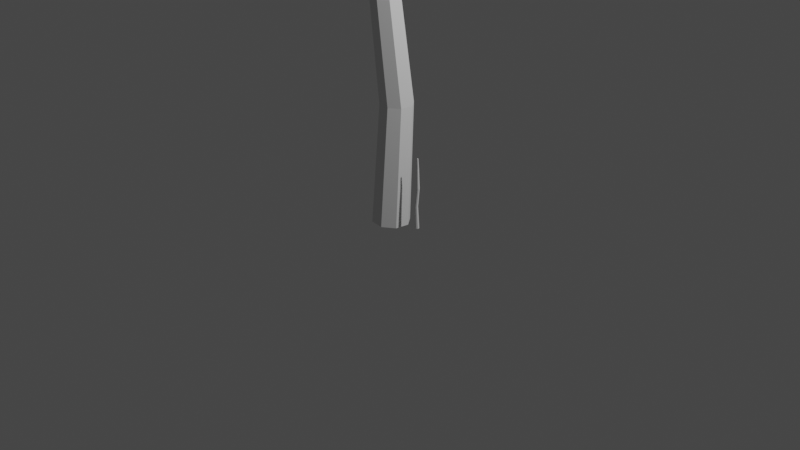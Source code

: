 # Source: trunk.blend  (saved by Blender 3.6.13; exported with 4.5.12 LTS)
import bpy
from mathutils import Matrix  # noqa: F401  (used for matrix-valued properties, if any)

bpy.ops.wm.read_factory_settings(use_empty=True)
scene = bpy.context.scene
scene.name = 'Scene'

# ---- collections
col_collection = bpy.data.collections.new('Collection'); scene.collection.children.link(col_collection)

# ---- world
world_world = bpy.data.worlds.new('World'); scene.world = world_world
world_world.use_nodes = True; world_world.node_tree.nodes.clear()
_N = world_world.node_tree.nodes; _L = world_world.node_tree.links
n0 = _N.new('ShaderNodeOutputWorld'); n0.name = 'World Output'; n0.location = (300, 300)
n1 = _N.new('ShaderNodeBackground'); n1.name = 'Background'; n1.location = (10, 300)
n1.inputs[0].default_value = (0.05088, 0.05088, 0.05088, 1.0)
_L.new(n1.outputs[0], n0.inputs[0])
n0.is_active_output = True
world_world.color = (0.05088, 0.05088, 0.05088)
world_world.use_sun_shadow = False
world_world.sun_shadow_jitter_overblur = 0.0

# ---- cameras
cam_camera = bpy.data.cameras.new('Camera')
cam_camera.clip_end = 100.0
cam_camera.ortho_scale = 7.314

# ---- lights
light_light = bpy.data.lights.new('Light', 'POINT')
light_light.transmission_factor = 0.0
light_light.energy = 1000.0
light_light.shadow_soft_size = 0.1
light_light.shadow_maximum_resolution = 0.006
light_light.use_absolute_resolution = True

# ---- meshes
me_sm_log_4m_001 = bpy.data.meshes.new('SM_Log_4m.001')
me_sm_log_4m_001.from_pydata([(200.3, -9.306, 306.5), (205.5, -5.251, 306.5), (198.0, -0.8997, 307.6), (206.4, 1.353, 306.5), (202.4, 6.637, 306.5), (195.8, 7.507, 306.5), (191.2, 6.257, 261.0), (192.4, 2.364, 307.2), (191.8, 4.466, 306.5), (189.6, -3.152, 306.5), (193.7, -8.437, 306.5), (190.2, -0.9421, 261.0), (186.9, 1.696, 176.6), (185.8, -6.606, 176.6), (190.3, 1.801, 306.5), (205.9, 0.1027, 221.9), (203.2, -9.079, 94.4), (210.1, -7.891, -3.557), (210.6, -3.4, 94.4), (201.6, -14.41, -3.557), (211.5, 2.72, -3.557), (211.9, 5.848, 94.4), (205.0, 11.21, -3.557), (206.2, 13.25, 94.4), (194.4, 12.61, -3.557), (196.9, 14.47, 94.4), (185.9, 6.092, -3.557), (189.5, 8.788, 94.4), (188.6, 1.852, 94.4), (189.7, -2.311, 94.4), (186.2, -2.659, 41.33), (194.0, -7.861, 94.4), (191.0, -13.01, -3.557), (201.9, -7.65, 261.0), (207.6, -3.23, 261.0), (208.6, 3.969, 261.0), (204.1, 9.729, 261.0), (196.9, 10.68, 261.0), (194.7, -6.702, 261.0), (205.8, -9.245, 176.6), (199.2, -14.34, 176.6), (206.9, -0.943, 176.6), (203.1, 4.039, 176.6), (199.7, 5.973, 176.6), (193.5, 6.793, 176.6), (190.9, -13.25, 176.6), (184.5, -4.519, -3.557)], [], [(0, 1, 2), (1, 3, 2), (3, 4, 2), (4, 5, 2), (6, 7, 8), (9, 10, 2), (10, 0, 2), (11, 12, 13), (12, 11, 6), (11, 14, 6), (14, 11, 9), (6, 14, 7), (16, 17, 18), (17, 16, 19), (20, 18, 17), (18, 20, 21), (22, 21, 20), (21, 22, 23), (24, 25, 22), (22, 25, 23), (26, 27, 24), (24, 27, 25), (13, 28, 29), (28, 30, 29), (31, 19, 16), (19, 31, 32), (0, 33, 1), (33, 34, 1), (35, 3, 34), (1, 34, 3), (36, 4, 35), (3, 35, 4), (37, 4, 36), (4, 37, 5), (38, 9, 11), (9, 38, 10), (10, 38, 0), (0, 38, 33), (33, 39, 34), (39, 33, 40), (41, 34, 39), (34, 41, 35), (36, 42, 43), (23, 43, 42), (12, 6, 44), (44, 6, 37), (38, 13, 45), (13, 38, 11), (38, 40, 33), (40, 38, 45), (40, 16, 39), (16, 18, 39), (21, 41, 18), (39, 18, 41), (27, 44, 25), (44, 27, 12), (45, 31, 40), (31, 16, 40), (25, 43, 23), (43, 25, 44), (37, 43, 44), (43, 37, 36), (42, 35, 41), (35, 42, 36), (23, 42, 21), (41, 21, 42), (9, 2, 7), (9, 7, 14), (7, 2, 5), (5, 8, 7), (6, 5, 37), (5, 6, 8), (31, 45, 13), (31, 13, 29), (28, 12, 27), (12, 28, 13), (30, 26, 46), (30, 27, 26), (27, 30, 28), (32, 30, 46), (32, 31, 30), (30, 31, 29)])
me_sm_log_4m_001.polygons.foreach_set('use_smooth', [True] * 82)
_k = set([(0, 1), (0, 2), (0, 10), (0, 33), (1, 2), (1, 3), (1, 34), (2, 3), (2, 4), (2, 5), (2, 7), (2, 9), (2, 10), (3, 4), (3, 35), (4, 5), (4, 36), (5, 8), (5, 37), (6, 7), (6, 8), (6, 11), (6, 12), (6, 14), (6, 37), (7, 8), (7, 14), (9, 10), (9, 11), (9, 14), (10, 38), (11, 13), (11, 38), (12, 13), (12, 27), (12, 44), (13, 28), (13, 29), (13, 45), (16, 18), (16, 19), (16, 31), (16, 40), (17, 18), (18, 21), (18, 39), (20, 21), (21, 23), (21, 41), (22, 23), (23, 25), (23, 42), (23, 43), (24, 25), (25, 27), (25, 44), (26, 27), (27, 28), (28, 30), (29, 30), (29, 31), (30, 46), (31, 32), (31, 45), (33, 34), (33, 38), (33, 40), (34, 35), (34, 39), (35, 36), (35, 41), (36, 37), (36, 42), (36, 43), (37, 44), (38, 45), (39, 40), (39, 41), (40, 45), (41, 42), (43, 44)])
me_sm_log_4m_001.attributes.new('sharp_edge', 'BOOLEAN', 'EDGE').data.foreach_set('value', [ (min(e.vertices), max(e.vertices)) in _k for e in me_sm_log_4m_001.edges])
_uv = me_sm_log_4m_001.uv_layers.new(name='UVmap_0')
_uv.uv.foreach_set('vector', [0.3489, 0.822, 0.3616, 0.8319, 0.3435, 0.8424, 0.3616, 0.8319, 0.3638, 0.8479, 0.3435, 0.8424, 0.3638, 0.8479, 0.354, 0.8607, 0.3435, 0.8424, 0.354, 0.8607, 0.3379, 0.8628, 0.3435, 0.8424, 0.3433, 0.8396, 0.344, 0.8521, 0.3435, 0.8518, 0.323, 0.8369, 0.3328, 0.8241, 0.3435, 0.8424, 0.3328, 0.8241, 0.3489, 0.822, 0.3435, 0.8424, 0.6548, 0.9858, 0.6548, 0.9729, 0.6558, 0.9733, 0.6548, 0.9729, 0.6548, 0.9858, 0.6665, 0.9911, 0.6548, 0.9858, 0.6548, 0.9928, 0.6665, 0.9911, 0.6548, 0.9928, 0.6548, 0.9858, 0.6553, 0.9928, 0.3438, 0.8519, 0.3433, 0.8397, 0.3438, 0.8395, 0.6533, 0.9602, 0.6538, 0.9452, 0.6543, 0.9602, 0.6538, 0.9452, 0.6533, 0.9602, 0.6528, 0.9452, 0.6553, 0.9452, 0.6543, 0.9602, 0.6538, 0.9452, 0.6543, 0.9602, 0.6553, 0.9452, 0.6558, 0.9602, 0.6567, 0.9452, 0.6558, 0.9602, 0.6553, 0.9452, 0.6558, 0.9602, 0.6567, 0.9452, 0.6567, 0.9595, 0.6538, 0.9928, 0.6543, 0.9778, 0.6558, 0.9928, 0.6558, 0.9928, 0.6543, 0.9778, 0.6558, 0.979, 0.6538, 0.9452, 0.6533, 0.9602, 0.6528, 0.9452, 0.6528, 0.9452, 0.6533, 0.9602, 0.6528, 0.9602, 0.3445, 0.864, 0.3425, 0.8418, 0.3438, 0.8418, 0.3425, 0.8418, 0.3438, 0.8275, 0.3438, 0.8418, 0.6543, 0.9602, 0.6553, 0.9452, 0.6558, 0.9602, 0.6553, 0.9452, 0.6543, 0.9602, 0.6538, 0.9452, 0.6533, 0.9928, 0.6538, 0.9858, 0.6543, 0.9928, 0.6538, 0.9858, 0.6543, 0.9858, 0.6543, 0.9928, 0.6553, 0.9858, 0.6553, 0.9928, 0.6543, 0.9858, 0.6543, 0.9928, 0.6543, 0.9858, 0.6553, 0.9928, 0.6562, 0.9865, 0.6558, 0.9928, 0.6553, 0.9858, 0.6553, 0.9928, 0.6553, 0.9858, 0.6558, 0.9928, 0.6543, 0.9522, 0.6553, 0.9452, 0.6553, 0.9514, 0.6553, 0.9452, 0.6543, 0.9522, 0.6543, 0.9452, 0.6558, 0.9858, 0.6553, 0.9928, 0.6548, 0.9858, 0.6553, 0.9928, 0.6558, 0.9858, 0.6562, 0.9928, 0.6543, 0.9928, 0.6543, 0.9858, 0.6553, 0.9928, 0.6553, 0.9928, 0.6543, 0.9858, 0.6553, 0.9858, 0.6538, 0.9858, 0.6533, 0.9729, 0.6543, 0.9858, 0.6533, 0.9729, 0.6538, 0.9858, 0.6528, 0.9729, 0.6548, 0.9729, 0.6543, 0.9858, 0.6533, 0.9729, 0.6543, 0.9858, 0.6548, 0.9729, 0.6553, 0.9858, 0.344, 0.8245, 0.3442, 0.8461, 0.3433, 0.8461, 0.3433, 0.8671, 0.3433, 0.8461, 0.3442, 0.8461, 0.6548, 0.9729, 0.6665, 0.9911, 0.6538, 0.9729, 0.6538, 0.9729, 0.6665, 0.9911, 0.6533, 0.9858, 0.6558, 0.9858, 0.6558, 0.9733, 0.6567, 0.9729, 0.6558, 0.9733, 0.6558, 0.9858, 0.6548, 0.9858, 0.6543, 0.9858, 0.6553, 0.9729, 0.6553, 0.9858, 0.6553, 0.9729, 0.6543, 0.9858, 0.6538, 0.9729, 0.6528, 0.9729, 0.6533, 0.9602, 0.6533, 0.9729, 0.6533, 0.9602, 0.6543, 0.9602, 0.6533, 0.9729, 0.6558, 0.9602, 0.6548, 0.9729, 0.6543, 0.9602, 0.6533, 0.9729, 0.6543, 0.9602, 0.6548, 0.9729, 0.6533, 0.9602, 0.6538, 0.9729, 0.6528, 0.9602, 0.6538, 0.9729, 0.6533, 0.9602, 0.6548, 0.9729, 0.6538, 0.9729, 0.6543, 0.9602, 0.6553, 0.9729, 0.6543, 0.9602, 0.6558, 0.9602, 0.6553, 0.9729, 0.6543, 0.9778, 0.6543, 0.9651, 0.6558, 0.979, 0.6543, 0.9651, 0.6543, 0.9778, 0.6538, 0.9651, 0.6543, 0.9522, 0.6543, 0.9651, 0.6538, 0.9651, 0.6543, 0.9651, 0.6543, 0.9522, 0.6553, 0.9514, 0.6553, 0.9729, 0.6553, 0.9858, 0.6548, 0.9729, 0.6553, 0.9858, 0.6553, 0.9729, 0.6562, 0.9865, 0.6567, 0.9595, 0.6553, 0.9729, 0.6558, 0.9602, 0.6548, 0.9729, 0.6558, 0.9602, 0.6553, 0.9729, 0.323, 0.8369, 0.3435, 0.8424, 0.3342, 0.8477, 0.323, 0.8369, 0.3342, 0.8477, 0.324, 0.845, 0.3342, 0.8477, 0.3435, 0.8424, 0.3379, 0.8628, 0.3379, 0.8628, 0.3315, 0.8579, 0.3342, 0.8477, 0.6665, 0.9911, 0.6538, 0.9928, 0.6533, 0.9858, 0.6538, 0.9928, 0.6665, 0.9911, 0.6538, 0.9928, 0.6562, 0.9602, 0.6567, 0.9729, 0.6558, 0.9733, 0.6562, 0.9602, 0.6558, 0.9733, 0.6553, 0.9602, 0.6543, 0.9602, 0.6548, 0.9729, 0.6533, 0.9602, 0.6548, 0.9729, 0.6543, 0.9602, 0.6558, 0.9733, 0.6553, 0.9527, 0.6538, 0.9452, 0.6558, 0.9452, 0.6553, 0.9527, 0.6533, 0.9602, 0.6538, 0.9452, 0.6533, 0.9602, 0.6553, 0.9527, 0.6543, 0.9602, 0.6567, 0.9452, 0.6553, 0.9527, 0.6558, 0.9452, 0.6567, 0.9452, 0.6562, 0.9602, 0.6553, 0.9527, 0.6553, 0.9527, 0.6562, 0.9602, 0.6553, 0.9602])
_uv.active_render = True
_uv = me_sm_log_4m_001.uv_layers.new(name='LightMapUV')
_uv.uv.foreach_set('vector', [0.144, 0.856, 0.1537, 0.8656, 0.1372, 0.8724, 0.1537, 0.8656, 0.1537, 0.8792, 0.1372, 0.8724, 0.1537, 0.8792, 0.144, 0.8888, 0.1372, 0.8724, 0.144, 0.8888, 0.1304, 0.8888, 0.1372, 0.8724, 0.4033, 0.543, 0.4114, 0.6377, 0.407, 0.6362, 0.1207, 0.8656, 0.1304, 0.856, 0.1372, 0.8724, 0.1304, 0.856, 0.144, 0.856, 0.1372, 0.8724, 0.4182, 0.543, 0.4131, 0.3701, 0.4299, 0.3701, 0.4131, 0.3701, 0.4182, 0.543, 0.4033, 0.543, 0.4182, 0.543, 0.4124, 0.6362, 0.4033, 0.543, 0.4124, 0.6362, 0.4182, 0.543, 0.4226, 0.6362, 0.9067, 0.8112, 0.9028, 0.718, 0.9067, 0.7166, 0.4912, 0.4355, 0.4885, 0.6362, 0.4795, 0.4355, 0.4885, 0.6362, 0.4912, 0.4355, 0.502, 0.6362, 0.4668, 0.6362, 0.4795, 0.4355, 0.4885, 0.6362, 0.4795, 0.4355, 0.4668, 0.6362, 0.4604, 0.4355, 0.4495, 0.6362, 0.4604, 0.4355, 0.4668, 0.6362, 0.4604, 0.4355, 0.4495, 0.6362, 0.4453, 0.4355, 0.7529, 0.001465, 0.7466, 0.2017, 0.7314, 0.0009766, 0.7314, 0.0009766, 0.7466, 0.2017, 0.728, 0.2017, 0.4045, 0.0009766, 0.3987, 0.2017, 0.3911, 0.0009766, 0.3911, 0.0009766, 0.3987, 0.2017, 0.387, 0.2017, 0.4299, 0.3701, 0.4128, 0.2017, 0.4214, 0.2017, 0.4128, 0.2017, 0.4224, 0.09326, 0.4214, 0.2017, 0.7197, 0.4355, 0.7046, 0.6362, 0.7007, 0.4355, 0.7046, 0.6362, 0.7197, 0.4355, 0.7261, 0.6362, 0.4917, 0.0009766, 0.4883, 0.09424, 0.4834, 0.0009766, 0.4883, 0.09424, 0.4792, 0.09424, 0.4834, 0.0009766, 0.4646, 0.09424, 0.47, 0.0009766, 0.4792, 0.09424, 0.4834, 0.0009766, 0.4792, 0.09424, 0.47, 0.0009766, 0.4526, 0.09424, 0.459, 0.0009766, 0.4646, 0.09424, 0.47, 0.0009766, 0.4646, 0.09424, 0.459, 0.0009766, 0.7451, 0.543, 0.7334, 0.6362, 0.7305, 0.543, 0.7334, 0.6362, 0.7451, 0.543, 0.7471, 0.6362, 0.4299, 0.543, 0.4226, 0.6362, 0.4182, 0.543, 0.4226, 0.6362, 0.4299, 0.543, 0.4333, 0.6362, 0.7202, 0.0009766, 0.7183, 0.09424, 0.7065, 0.0009766, 0.7065, 0.0009766, 0.7183, 0.09424, 0.7036, 0.09424, 0.4883, 0.09424, 0.4915, 0.2671, 0.4792, 0.09424, 0.4915, 0.2671, 0.4883, 0.09424, 0.502, 0.2671, 0.4746, 0.2671, 0.4792, 0.09424, 0.4915, 0.2671, 0.4792, 0.09424, 0.4746, 0.2671, 0.4646, 0.09424, 0.7305, 0.543, 0.7334, 0.3701, 0.7402, 0.3701, 0.728, 0.2017, 0.7402, 0.3701, 0.7334, 0.3701, 0.4131, 0.3701, 0.4033, 0.543, 0.4026, 0.3701, 0.4026, 0.3701, 0.4033, 0.543, 0.3943, 0.543, 0.4299, 0.543, 0.4299, 0.3701, 0.4436, 0.3701, 0.4299, 0.3701, 0.4299, 0.543, 0.4182, 0.543, 0.7183, 0.09424, 0.709, 0.2671, 0.7036, 0.09424, 0.709, 0.2671, 0.7183, 0.09424, 0.7261, 0.2671, 0.502, 0.2671, 0.4912, 0.4355, 0.4915, 0.2671, 0.4912, 0.4355, 0.4795, 0.4355, 0.4915, 0.2671, 0.4604, 0.4355, 0.4746, 0.2671, 0.4795, 0.4355, 0.4915, 0.2671, 0.4795, 0.4355, 0.4746, 0.2671, 0.3987, 0.2017, 0.4026, 0.3701, 0.387, 0.2017, 0.4026, 0.3701, 0.3987, 0.2017, 0.4131, 0.3701, 0.7261, 0.2671, 0.7197, 0.4355, 0.709, 0.2671, 0.7197, 0.4355, 0.7007, 0.4355, 0.709, 0.2671, 0.7466, 0.2017, 0.7402, 0.3701, 0.728, 0.2017, 0.7402, 0.3701, 0.7466, 0.2017, 0.7529, 0.3701, 0.7451, 0.543, 0.7402, 0.3701, 0.7529, 0.3701, 0.7402, 0.3701, 0.7451, 0.543, 0.7305, 0.543, 0.4644, 0.2671, 0.4646, 0.09424, 0.4746, 0.2671, 0.4646, 0.09424, 0.4644, 0.2671, 0.4526, 0.09424, 0.4453, 0.4355, 0.4644, 0.2671, 0.4604, 0.4355, 0.4746, 0.2671, 0.4604, 0.4355, 0.4644, 0.2671, 0.1207, 0.8656, 0.1372, 0.8724, 0.1249, 0.8774, 0.1207, 0.8656, 0.1249, 0.8774, 0.1207, 0.8757, 0.1249, 0.8774, 0.1372, 0.8724, 0.1304, 0.8888, 0.1304, 0.8888, 0.1232, 0.8816, 0.1249, 0.8774, 0.4033, 0.543, 0.4006, 0.6362, 0.3943, 0.543, 0.4006, 0.6362, 0.4033, 0.543, 0.407, 0.6362, 0.4329, 0.2017, 0.4436, 0.3701, 0.4299, 0.3701, 0.4329, 0.2017, 0.4299, 0.3701, 0.4214, 0.2017, 0.4128, 0.2017, 0.4131, 0.3701, 0.3987, 0.2017, 0.4131, 0.3701, 0.4128, 0.2017, 0.4299, 0.3701, 0.4224, 0.09326, 0.4045, 0.0009766, 0.4263, 0.0009766, 0.4224, 0.09326, 0.3987, 0.2017, 0.4045, 0.0009766, 0.3987, 0.2017, 0.4224, 0.09326, 0.4128, 0.2017, 0.4436, 0.0009766, 0.4224, 0.09326, 0.4263, 0.0009766, 0.4436, 0.0009766, 0.4329, 0.2017, 0.4224, 0.09326, 0.4224, 0.09326, 0.4329, 0.2017, 0.4214, 0.2017])
_ca = me_sm_log_4m_001.color_attributes.new('Attribute', 'BYTE_COLOR', 'CORNER')
_ca.data.foreach_set('color', [1.0, 1.0, 1.0, 1.0, 1.0, 1.0, 1.0, 1.0, 1.0, 1.0, 1.0, 1.0, 1.0, 1.0, 1.0, 1.0, 1.0, 1.0, 1.0, 1.0, 1.0, 1.0, 1.0, 1.0, 1.0, 1.0, 1.0, 1.0, 1.0, 1.0, 1.0, 1.0, 1.0, 1.0, 1.0, 1.0, 1.0, 1.0, 1.0, 1.0, 1.0, 1.0, 1.0, 1.0, 1.0, 1.0, 1.0, 1.0, 1.0, 1.0, 1.0, 1.0, 1.0, 1.0, 1.0, 1.0, 1.0, 1.0, 1.0, 1.0, 1.0, 1.0, 1.0, 1.0, 1.0, 1.0, 1.0, 1.0, 1.0, 1.0, 1.0, 1.0, 1.0, 1.0, 1.0, 1.0, 1.0, 1.0, 1.0, 1.0, 1.0, 1.0, 1.0, 1.0, 1.0, 1.0, 1.0, 1.0, 1.0, 1.0, 1.0, 1.0, 1.0, 1.0, 1.0, 1.0, 1.0, 1.0, 1.0, 1.0, 1.0, 1.0, 1.0, 1.0, 1.0, 1.0, 1.0, 1.0, 1.0, 1.0, 1.0, 1.0, 1.0, 1.0, 1.0, 1.0, 1.0, 1.0, 1.0, 1.0, 1.0, 1.0, 1.0, 1.0, 1.0, 1.0, 1.0, 1.0, 1.0, 1.0, 1.0, 1.0, 1.0, 1.0, 1.0, 1.0, 1.0, 1.0, 1.0, 1.0, 1.0, 1.0, 1.0, 1.0, 1.0, 1.0, 1.0, 1.0, 1.0, 1.0, 1.0, 1.0, 1.0, 1.0, 1.0, 1.0, 1.0, 1.0, 1.0, 1.0, 1.0, 1.0, 1.0, 1.0, 1.0, 1.0, 1.0, 1.0, 1.0, 1.0, 1.0, 1.0, 1.0, 1.0, 1.0, 1.0, 1.0, 1.0, 1.0, 1.0, 1.0, 1.0, 1.0, 1.0, 1.0, 1.0, 1.0, 1.0, 1.0, 1.0, 1.0, 1.0, 1.0, 1.0, 1.0, 1.0, 1.0, 1.0, 1.0, 1.0, 1.0, 1.0, 1.0, 1.0, 1.0, 1.0, 1.0, 1.0, 1.0, 1.0, 1.0, 1.0, 1.0, 1.0, 1.0, 1.0, 1.0, 1.0, 1.0, 1.0, 1.0, 1.0, 1.0, 1.0, 1.0, 1.0, 1.0, 1.0, 1.0, 1.0, 1.0, 1.0, 1.0, 1.0, 1.0, 1.0, 1.0, 1.0, 1.0, 1.0, 1.0, 1.0, 1.0, 1.0, 1.0, 1.0, 1.0, 1.0, 1.0, 1.0, 1.0, 1.0, 1.0, 1.0, 1.0, 1.0, 1.0, 1.0, 1.0, 1.0, 1.0, 1.0, 1.0, 1.0, 1.0, 1.0, 1.0, 1.0, 1.0, 1.0, 1.0, 1.0, 1.0, 1.0, 1.0, 1.0, 1.0, 1.0, 1.0, 1.0, 1.0, 1.0, 1.0, 1.0, 1.0, 1.0, 1.0, 1.0, 1.0, 1.0, 1.0, 1.0, 1.0, 1.0, 1.0, 1.0, 1.0, 1.0, 1.0, 1.0, 1.0, 1.0, 1.0, 1.0, 1.0, 1.0, 1.0, 1.0, 1.0, 1.0, 1.0, 1.0, 1.0, 1.0, 1.0, 1.0, 1.0, 1.0, 1.0, 1.0, 1.0, 1.0, 1.0, 1.0, 1.0, 1.0, 1.0, 1.0, 1.0, 1.0, 1.0, 1.0, 1.0, 1.0, 1.0, 1.0, 1.0, 1.0, 1.0, 1.0, 1.0, 1.0, 1.0, 1.0, 1.0, 1.0, 1.0, 1.0, 1.0, 1.0, 1.0, 1.0, 1.0, 1.0, 1.0, 1.0, 1.0, 1.0, 1.0, 1.0, 1.0, 1.0, 1.0, 1.0, 1.0, 1.0, 1.0, 1.0, 1.0, 1.0, 1.0, 1.0, 1.0, 1.0, 1.0, 1.0, 1.0, 1.0, 1.0, 1.0, 1.0, 1.0, 1.0, 1.0, 1.0, 1.0, 1.0, 1.0, 1.0, 1.0, 1.0, 1.0, 1.0, 1.0, 1.0, 1.0, 1.0, 1.0, 1.0, 1.0, 1.0, 1.0, 1.0, 1.0, 1.0, 1.0, 1.0, 1.0, 1.0, 1.0, 1.0, 1.0, 1.0, 1.0, 1.0, 1.0, 1.0, 1.0, 1.0, 1.0, 1.0, 1.0, 1.0, 1.0, 1.0, 1.0, 1.0, 1.0, 1.0, 1.0, 1.0, 1.0, 1.0, 1.0, 1.0, 1.0, 1.0, 1.0, 1.0, 1.0, 1.0, 1.0, 1.0, 1.0, 1.0, 1.0, 1.0, 1.0, 1.0, 1.0, 1.0, 1.0, 1.0, 1.0, 1.0, 1.0, 1.0, 1.0, 1.0, 1.0, 1.0, 1.0, 1.0, 1.0, 1.0, 1.0, 1.0, 1.0, 1.0, 1.0, 1.0, 1.0, 1.0, 1.0, 1.0, 1.0, 1.0, 1.0, 1.0, 1.0, 1.0, 1.0, 1.0, 1.0, 1.0, 1.0, 1.0, 1.0, 1.0, 1.0, 1.0, 1.0, 1.0, 1.0, 1.0, 1.0, 1.0, 1.0, 1.0, 1.0, 1.0, 1.0, 1.0, 1.0, 1.0, 1.0, 1.0, 1.0, 1.0, 1.0, 1.0, 1.0, 1.0, 1.0, 1.0, 1.0, 1.0, 1.0, 1.0, 1.0, 1.0, 1.0, 1.0, 1.0, 1.0, 1.0, 1.0, 1.0, 1.0, 1.0, 1.0, 1.0, 1.0, 1.0, 1.0, 1.0, 1.0, 1.0, 1.0, 1.0, 1.0, 1.0, 1.0, 1.0, 1.0, 1.0, 1.0, 1.0, 1.0, 1.0, 1.0, 1.0, 1.0, 1.0, 1.0, 1.0, 1.0, 1.0, 1.0, 1.0, 1.0, 1.0, 1.0, 1.0, 1.0, 1.0, 1.0, 1.0, 1.0, 1.0, 1.0, 1.0, 1.0, 1.0, 1.0, 1.0, 1.0, 1.0, 1.0, 1.0, 1.0, 1.0, 1.0, 1.0, 1.0, 1.0, 1.0, 1.0, 1.0, 1.0, 1.0, 1.0, 1.0, 1.0, 1.0, 1.0, 1.0, 1.0, 1.0, 1.0, 1.0, 1.0, 1.0, 1.0, 1.0, 1.0, 1.0, 1.0, 1.0, 1.0, 1.0, 1.0, 1.0, 1.0, 1.0, 1.0, 1.0, 1.0, 1.0, 1.0, 1.0, 1.0, 1.0, 1.0, 1.0, 1.0, 1.0, 1.0, 1.0, 1.0, 1.0, 1.0, 1.0, 1.0, 1.0, 1.0, 1.0, 1.0, 1.0, 1.0, 1.0, 1.0, 1.0, 1.0, 1.0, 1.0, 1.0, 1.0, 1.0, 1.0, 1.0, 1.0, 1.0, 1.0, 1.0, 1.0, 1.0, 1.0, 1.0, 1.0, 1.0, 1.0, 1.0, 1.0, 1.0, 1.0, 1.0, 1.0, 1.0, 1.0, 1.0, 1.0, 1.0, 1.0, 1.0, 1.0, 1.0, 1.0, 1.0, 1.0, 1.0, 1.0, 1.0, 1.0, 1.0, 1.0, 1.0, 1.0, 1.0, 1.0, 1.0, 1.0, 1.0, 1.0, 1.0, 1.0, 1.0, 1.0, 1.0, 1.0, 1.0, 1.0, 1.0, 1.0, 1.0, 1.0, 1.0, 1.0, 1.0, 1.0, 1.0, 1.0, 1.0, 1.0, 1.0, 1.0, 1.0, 1.0, 1.0, 1.0, 1.0, 1.0, 1.0, 1.0, 1.0, 1.0, 1.0, 1.0, 1.0, 1.0, 1.0, 1.0, 1.0, 1.0, 1.0, 1.0, 1.0, 1.0, 1.0, 1.0, 1.0, 1.0, 1.0, 1.0, 1.0, 1.0, 1.0, 1.0, 1.0, 1.0, 1.0, 1.0, 1.0, 1.0, 1.0, 1.0, 1.0, 1.0, 1.0, 1.0, 1.0, 1.0, 1.0, 1.0, 1.0, 1.0, 1.0, 1.0, 1.0, 1.0, 1.0, 1.0, 1.0, 1.0, 1.0, 1.0, 1.0, 1.0, 1.0, 1.0, 1.0, 1.0, 1.0, 1.0, 1.0, 1.0, 1.0, 1.0, 1.0, 1.0, 1.0, 1.0, 1.0, 1.0, 1.0, 1.0, 1.0, 1.0, 1.0, 1.0, 1.0, 1.0, 1.0, 1.0, 1.0, 1.0, 1.0, 1.0, 1.0, 1.0, 1.0, 1.0, 1.0, 1.0, 1.0, 1.0, 1.0, 1.0, 1.0, 1.0, 1.0, 1.0, 1.0, 1.0, 1.0, 1.0, 1.0, 1.0, 1.0, 1.0, 1.0, 1.0, 1.0, 1.0, 1.0, 1.0, 1.0, 1.0, 1.0, 1.0, 1.0, 1.0, 1.0, 1.0, 1.0, 1.0, 1.0, 1.0, 1.0, 1.0, 1.0, 1.0, 1.0, 1.0, 1.0, 1.0, 1.0, 1.0, 1.0, 1.0, 1.0, 1.0, 1.0, 1.0, 1.0, 1.0, 1.0, 1.0, 1.0, 1.0, 1.0, 1.0, 1.0, 1.0, 1.0, 1.0, 1.0, 1.0, 1.0, 1.0, 1.0, 1.0, 1.0, 1.0, 1.0, 1.0, 1.0, 1.0, 1.0, 1.0, 1.0, 1.0, 1.0, 1.0, 1.0, 1.0, 1.0, 1.0, 1.0, 1.0, 1.0, 1.0, 1.0, 1.0, 1.0, 1.0, 1.0, 1.0, 1.0, 1.0, 1.0, 1.0, 1.0, 1.0, 1.0, 1.0, 1.0, 1.0, 1.0, 1.0, 1.0, 1.0, 1.0, 1.0, 1.0, 1.0, 1.0, 1.0, 1.0, 1.0, 1.0, 1.0, 1.0, 1.0, 1.0, 1.0, 1.0, 1.0, 1.0, 1.0, 1.0, 1.0, 1.0, 1.0, 1.0, 1.0, 1.0, 1.0, 1.0, 1.0, 1.0, 1.0, 1.0, 1.0, 1.0, 1.0, 1.0, 1.0, 1.0, 1.0, 1.0, 1.0, 1.0, 1.0, 1.0, 1.0, 1.0, 1.0, 1.0, 1.0, 1.0, 1.0, 1.0, 1.0, 1.0, 1.0, 1.0, 1.0, 1.0, 1.0, 1.0, 1.0, 1.0, 1.0])
me_sm_log_4m_001.materials.append(None)
me_sm_log_4m_001.update()
me_sm_log_4m_001.normals_split_custom_set([tuple(v) for v in zip(*[iter([0.08646, -0.11, 0.9902, 0.08646, -0.11, 0.9902, 0.08646, -0.11, 0.9902, 0.1337, -0.01572, 0.9909, 0.1337, -0.01575, 0.9909, 0.1337, -0.01572, 0.9909, 0.11, 0.08647, 0.9902, 0.11, 0.08647, 0.9902, 0.11, 0.08647, 0.9902, 0.01578, 0.1338, 0.9909, 0.01578, 0.1338, 0.9909, 0.01578, 0.1338, 0.9909, -0.9658, -0.2591, -9.712e-07, -0.9658, -0.2591, -1.099e-06, -0.9658, -0.2591, -9.312e-07, -0.11, -0.08643, 0.9902, -0.11, -0.08643, 0.9902, -0.11, -0.08643, 0.9902, -0.01571, -0.1337, 0.9909, -0.01571, -0.1337, 0.9909, -0.01575, -0.1337, 0.9909, -0.9899, 0.1336, 0.04713, -0.9899, 0.1336, 0.04713, -0.9899, 0.1336, 0.04713, -0.9899, 0.1336, 0.04713, -0.9899, 0.1336, 0.04713, -0.9899, 0.1336, 0.04717, -0.991, 0.1337, -0.007864, -0.991, 0.1337, -0.007863, -0.991, 0.1337, -0.007864, -0.991, 0.1337, -0.007863, -0.991, 0.1337, -0.007864, -0.991, 0.1337, -0.007868, -0.2852, 0.9545, 0.08762, -0.2843, 0.9548, 0.08698, -0.2842, 0.9548, 0.0869, 0.606, -0.7949, 0.03147, 0.606, -0.7948, 0.03152, 0.606, -0.7948, 0.0315, 0.606, -0.7948, 0.03152, 0.606, -0.7949, 0.03147, 0.606, -0.7948, 0.03149, 0.991, -0.1337, 7.93e-06, 0.991, -0.1337, -3.794e-06, 0.991, -0.1337, -2.483e-06, 0.991, -0.1337, -3.794e-06, 0.991, -0.1337, 7.93e-06, 0.991, -0.1337, -3.848e-06, 0.795, 0.6061, -0.02361, 0.795, 0.6061, -0.02361, 0.795, 0.6061, -0.02361, 0.795, 0.6061, -0.02361, 0.795, 0.6061, -0.02361, 0.795, 0.6061, -0.02361, 0.1337, 0.9907, -0.02359, 0.1337, 0.9907, -0.02359, 0.1337, 0.9907, -0.02359, 0.1337, 0.9907, -0.02359, 0.1337, 0.9907, -0.02359, 0.1336, 0.9908, -0.02357, -0.6063, 0.7953, -1.656e-06, -0.6063, 0.7953, -1.796e-06, -0.6063, 0.7953, -1.623e-06, -0.6063, 0.7953, -1.623e-06, -0.6063, 0.7953, -1.796e-06, -0.6063, 0.7952, 8.977e-06, -0.9658, -0.2591, -0.007848, -0.9658, -0.2591, -0.007836, -0.9658, -0.2591, -0.007853, -0.9658, -0.2591, -0.007836, -0.9658, -0.2591, -0.00786, -0.9658, -0.2591, -0.007853, -0.1335, -0.9895, 0.05497, -0.1335, -0.9895, 0.05497, -0.1335, -0.9895, 0.05499, -0.1335, -0.9895, 0.05497, -0.1335, -0.9895, 0.05497, -0.1335, -0.9895, 0.05497, 0.6063, -0.7952, -0.007875, 0.6062, -0.7952, -0.007875, 0.6063, -0.7952, -0.007875, 0.6062, -0.7952, -0.007875, 0.6062, -0.7952, -0.007876, 0.6063, -0.7952, -0.007875, 0.9903, -0.1336, 0.0393, 0.9903, -0.1336, 0.03932, 0.9903, -0.1336, 0.0393, 0.9903, -0.1336, 0.0393, 0.9903, -0.1336, 0.0393, 0.9903, -0.1336, 0.03932, 0.7903, 0.6085, 0.07115, 0.7904, 0.6085, 0.07118, 0.7904, 0.6084, 0.07123, 0.7905, 0.6083, 0.07134, 0.7904, 0.6084, 0.07123, 0.7904, 0.6085, 0.07118, 0.1334, 0.9885, 0.0706, 0.1334, 0.9885, 0.0706, 0.1334, 0.9885, 0.0706, 0.1334, 0.9885, 0.0706, 0.1334, 0.9885, 0.0706, 0.1334, 0.9885, 0.07058, -0.7946, -0.6058, -0.03935, -0.7946, -0.6058, -0.03935, -0.7946, -0.6058, -0.03935, -0.7946, -0.6058, -0.03935, -0.7946, -0.6058, -0.03935, -0.7946, -0.6058, -0.03934, -0.1335, -0.9903, -0.03932, -0.1334, -0.9903, -0.03937, -0.1336, -0.9903, -0.0393, -0.1336, -0.9903, -0.0393, -0.1334, -0.9903, -0.03937, -0.1336, -0.9903, -0.03928, 0.6056, -0.7944, 0.04719, 0.6056, -0.7944, 0.0472, 0.6056, -0.7944, 0.04719, 0.6056, -0.7944, 0.0472, 0.6056, -0.7944, 0.04719, 0.6056, -0.7944, 0.0472, 0.991, -0.1337, -0.007889, 0.991, -0.1337, -0.007883, 0.991, -0.1337, -0.007852, 0.991, -0.1337, -0.007883, 0.991, -0.1337, -0.007889, 0.991, -0.1337, -0.007883, 0.4969, 0.8675, 0.02365, 0.4969, 0.8675, 0.02368, 0.4969, 0.8675, 0.02368, 0.4969, 0.8675, 0.02368, 0.4969, 0.8675, 0.02368, 0.4969, 0.8675, 0.02368, -0.6063, 0.7952, -0.007882, -0.6063, 0.7952, -0.007882, -0.6062, 0.7952, -0.007844, -0.6062, 0.7952, -0.007844, -0.6063, 0.7952, -0.007882, -0.6063, 0.7952, -0.007882, -0.7899, -0.6082, 0.07898, -0.7899, -0.6082, 0.07898, -0.7899, -0.6082, 0.07899, -0.7899, -0.6082, 0.07898, -0.7899, -0.6082, 0.07898, -0.7899, -0.6082, 0.07898, -0.1343, -0.9878, 0.07903, -0.1343, -0.9878, 0.07904, -0.1344, -0.9878, 0.079, -0.1343, -0.9878, 0.07904, -0.1343, -0.9878, 0.07903, -0.1344, -0.9878, 0.07901, 0.6061, -0.795, -0.02363, 0.6061, -0.795, -0.02363, 0.6061, -0.795, -0.02363, 0.6061, -0.795, -0.02363, 0.6061, -0.795, -0.02363, 0.6061, -0.795, -0.02363, 0.9899, -0.1336, 0.04713, 0.9899, -0.1336, 0.04712, 0.9899, -0.1336, 0.04713, 0.9899, -0.1336, 0.04714, 0.9899, -0.1336, 0.04713, 0.9899, -0.1336, 0.04712, -0.6057, 0.7943, 0.04723, -0.6056, 0.7943, 0.0472, -0.6057, 0.7943, 0.04722, -0.6056, 0.7943, 0.0472, -0.6057, 0.7943, 0.04723, -0.6056, 0.7943, 0.0472, -0.1334, -0.9885, -0.07061, -0.1334, -0.9885, -0.07061, -0.1334, -0.9885, -0.07061, -0.1334, -0.9885, -0.07061, -0.1334, -0.9885, -0.07061, -0.1334, -0.9885, -0.07061, 0.1264, 0.9874, 0.09478, 0.1264, 0.9874, 0.09481, 0.1264, 0.9874, 0.09481, 0.1264, 0.9874, 0.09481, 0.1264, 0.9874, 0.09478, 0.1265, 0.9874, 0.09484, 0.1335, 0.9899, -0.04717, 0.1336, 0.9899, -0.04713, 0.1336, 0.9899, -0.04713, 0.1336, 0.9899, -0.04713, 0.1335, 0.9899, -0.04717, 0.1336, 0.9899, -0.04713, 0.7944, 0.6056, -0.04717, 0.7944, 0.6056, -0.04721, 0.7944, 0.6056, -0.04721, 0.7944, 0.6056, -0.04721, 0.7944, 0.6056, -0.04717, 0.7944, 0.6056, -0.04717, 0.7888, 0.6073, 0.09471, 0.7888, 0.6073, 0.09467, 0.7888, 0.6073, 0.09471, 0.7888, 0.6073, 0.09471, 0.7888, 0.6073, 0.09471, 0.7888, 0.6073, 0.09467, -0.1578, -0.04735, 0.9863, -0.1578, -0.04734, 0.9863, -0.1578, -0.04735, 0.9863, -0.1578, -0.04735, 0.9863, -0.1578, -0.04735, 0.9863, -0.1578, -0.04734, 0.9863, -0.03947, 0.1579, 0.9867, -0.03945, 0.1579, 0.9867, -0.03946, 0.1579, 0.9867, -0.03946, 0.1579, 0.9867, -0.03945, 0.1579, 0.9867, -0.03947, 0.1579, 0.9867, -0.6059, 0.7946, 0.03934, -0.6059, 0.7945, 0.03934, -0.6059, 0.7946, 0.03934, -0.6059, 0.7945, 0.03934, -0.6059, 0.7946, 0.03934, -0.6058, 0.7946, 0.03931, -0.7933, -0.6047, -0.0707, -0.7933, -0.6047, -0.0707, -0.7933, -0.6048, -0.07069, -0.7933, -0.6047, -0.0707, -0.7933, -0.6048, -0.07069, -0.7933, -0.6048, -0.07069, -0.9907, 0.1337, -0.02358, -0.9907, 0.1337, -0.02358, -0.9907, 0.1337, -0.02358, -0.9907, 0.1337, -0.02358, -0.9907, 0.1337, -0.02358, -0.9907, 0.1337, -0.02358, -0.9905, 0.1336, 0.03146, -0.9905, 0.1336, 0.03146, -0.9905, 0.1337, 0.03144, -0.9905, 0.1336, 0.03146, -0.9905, 0.1337, 0.03143, -0.9905, 0.1336, 0.03146, -0.9905, 0.1337, 0.03143, -0.9905, 0.1336, 0.03146, -0.9905, 0.1336, 0.03148, -0.794, -0.6054, 0.05503, -0.794, -0.6054, 0.05503, -0.794, -0.6054, 0.05503, -0.794, -0.6054, 0.05503, -0.794, -0.6054, 0.05506, -0.794, -0.6054, 0.05503, -0.794, -0.6054, 0.05503, -0.794, -0.6054, 0.05506, -0.794, -0.6054, 0.05506])] * 3)])
me_sm_log_4m_002 = bpy.data.meshes.new('SM_Log_4m.002')
me_sm_log_4m_002.from_pydata([(198.9, -5.517, 306.6), (201.9, -3.161, 306.6), (197.5, -0.6338, 307.2), (202.4, 0.6746, 306.6), (200.1, 3.744, 306.6), (196.2, 4.249, 306.6), (192.6, 5.446, 261.0), (194.3, 1.262, 307.0), (193.9, 2.483, 306.6), (192.7, -1.942, 306.6), (195.0, -5.012, 306.6), (191.8, -0.5224, 261.0), (200.6, 1.538, 176.6), (199.6, -6.478, 176.6), (193.0, 0.9348, 306.6), (205.9, 0.1027, 221.9), (203.2, -23.01, 94.4), (212.1, -9.032, -3.557), (210.6, -17.33, 94.4), (202.2, -16.61, -3.557), (213.7, 3.31, -3.557), (211.9, -8.081, 94.4), (206.1, 13.19, -3.557), (206.2, -0.68, 94.4), (193.8, 14.81, -3.557), (196.9, 0.5375, 94.4), (183.9, 7.232, -3.557), (189.5, -5.141, 94.4), (188.6, -12.08, 94.4), (189.7, -16.24, 94.4), (186.2, -2.659, 41.33), (194.0, -21.79, 94.4), (189.9, -14.98, -3.557), (201.4, -6.084, 261.0), (206.2, -2.419, 261.0), (207.0, 3.549, 261.0), (203.3, 8.325, 261.0), (197.4, 9.111, 261.0), (195.5, -5.298, 261.0), (218.9, -9.025, 176.6), (212.5, -13.95, 176.6), (220.0, -1.01, 176.6), (216.3, 3.801, 176.6), (213.0, 5.668, 176.6), (207.0, 6.46, 176.6), (204.5, -12.89, 176.6), (182.3, -5.109, -3.557), (203.2, -23.01, 94.4), (210.6, -17.33, 94.4), (211.9, -8.081, 94.4), (206.2, -0.68, 94.4), (196.9, 0.5375, 94.4), (189.5, -5.141, 94.4), (188.6, -12.08, 94.4), (189.7, -16.24, 94.4), (194.0, -21.79, 94.4)], [(53, 54), (49, 50), (54, 55), (50, 51), (47, 48), (47, 55), (51, 52), (48, 49), (52, 53)], [(0, 1, 2), (1, 3, 2), (3, 4, 2), (4, 5, 2), (6, 7, 8), (9, 10, 2), (10, 0, 2), (11, 12, 13), (12, 11, 6), (11, 14, 6), (14, 11, 9), (6, 14, 7), (16, 17, 18), (17, 16, 19), (20, 18, 17), (18, 20, 21), (22, 21, 20), (21, 22, 23), (24, 25, 22), (22, 25, 23), (26, 27, 24), (24, 27, 25), (13, 28, 29), (28, 30, 29), (31, 19, 16), (19, 31, 32), (0, 33, 1), (33, 34, 1), (35, 3, 34), (1, 34, 3), (36, 4, 35), (3, 35, 4), (37, 4, 36), (4, 37, 5), (38, 9, 11), (9, 38, 10), (10, 38, 0), (0, 38, 33), (33, 39, 34), (39, 33, 40), (41, 34, 39), (34, 41, 35), (36, 42, 43), (23, 43, 42), (12, 6, 44), (44, 6, 37), (38, 13, 45), (13, 38, 11), (38, 40, 33), (40, 38, 45), (40, 16, 39), (16, 18, 39), (21, 41, 18), (39, 18, 41), (27, 44, 25), (44, 27, 12), (45, 31, 40), (31, 16, 40), (25, 43, 23), (43, 25, 44), (37, 43, 44), (43, 37, 36), (42, 35, 41), (35, 42, 36), (23, 42, 21), (41, 21, 42), (9, 2, 7), (9, 7, 14), (7, 2, 5), (5, 8, 7), (6, 5, 37), (5, 6, 8), (31, 45, 13), (31, 13, 29), (28, 12, 27), (12, 28, 13), (30, 26, 46), (30, 27, 26), (27, 30, 28), (32, 30, 46), (32, 31, 30), (30, 31, 29)])
me_sm_log_4m_002.polygons.foreach_set('use_smooth', [True] * 82)
_k = set([(0, 1), (0, 2), (0, 10), (0, 33), (1, 2), (1, 3), (1, 34), (2, 3), (2, 4), (2, 5), (2, 7), (2, 9), (2, 10), (3, 4), (3, 35), (4, 5), (4, 36), (5, 8), (5, 37), (6, 7), (6, 8), (6, 11), (6, 12), (6, 14), (6, 37), (7, 8), (7, 14), (9, 10), (9, 11), (9, 14), (10, 38), (11, 13), (11, 38), (12, 13), (12, 27), (12, 44), (13, 28), (13, 29), (13, 45), (16, 18), (16, 19), (16, 31), (16, 40), (17, 18), (18, 21), (18, 39), (20, 21), (21, 23), (21, 41), (22, 23), (23, 25), (23, 42), (23, 43), (24, 25), (25, 27), (25, 44), (26, 27), (27, 28), (28, 30), (29, 30), (29, 31), (30, 46), (31, 32), (31, 45), (33, 34), (33, 38), (33, 40), (34, 35), (34, 39), (35, 36), (35, 41), (36, 37), (36, 42), (36, 43), (37, 44), (38, 45), (39, 40), (39, 41), (40, 45), (41, 42), (43, 44), (47, 48), (47, 55), (48, 49), (49, 50), (50, 51), (51, 52), (52, 53), (54, 55)])
me_sm_log_4m_002.attributes.new('sharp_edge', 'BOOLEAN', 'EDGE').data.foreach_set('value', [ (min(e.vertices), max(e.vertices)) in _k for e in me_sm_log_4m_002.edges])
_uv = me_sm_log_4m_002.uv_layers.new(name='UVmap_0')
_uv.uv.foreach_set('vector', [0.3489, 0.822, 0.3616, 0.8319, 0.3435, 0.8424, 0.3616, 0.8319, 0.3638, 0.8479, 0.3435, 0.8424, 0.3638, 0.8479, 0.354, 0.8607, 0.3435, 0.8424, 0.354, 0.8607, 0.3379, 0.8628, 0.3435, 0.8424, 0.3433, 0.8396, 0.344, 0.8521, 0.3435, 0.8518, 0.323, 0.8369, 0.3328, 0.8241, 0.3435, 0.8424, 0.3328, 0.8241, 0.3489, 0.822, 0.3435, 0.8424, 0.6548, 0.9858, 0.6548, 0.9729, 0.6558, 0.9733, 0.6548, 0.9729, 0.6548, 0.9858, 0.6665, 0.9911, 0.6548, 0.9858, 0.6548, 0.9928, 0.6665, 0.9911, 0.6548, 0.9928, 0.6548, 0.9858, 0.6553, 0.9928, 0.3438, 0.8519, 0.3433, 0.8397, 0.3438, 0.8395, 0.6533, 0.9602, 0.6538, 0.9452, 0.6543, 0.9602, 0.6538, 0.9452, 0.6533, 0.9602, 0.6528, 0.9452, 0.6553, 0.9452, 0.6543, 0.9602, 0.6538, 0.9452, 0.6543, 0.9602, 0.6553, 0.9452, 0.6558, 0.9602, 0.6567, 0.9452, 0.6558, 0.9602, 0.6553, 0.9452, 0.6558, 0.9602, 0.6567, 0.9452, 0.6567, 0.9595, 0.6538, 0.9928, 0.6543, 0.9778, 0.6558, 0.9928, 0.6558, 0.9928, 0.6543, 0.9778, 0.6558, 0.979, 0.6538, 0.9452, 0.6533, 0.9602, 0.6528, 0.9452, 0.6528, 0.9452, 0.6533, 0.9602, 0.6528, 0.9602, 0.3445, 0.864, 0.3425, 0.8418, 0.3438, 0.8418, 0.3425, 0.8418, 0.3438, 0.8275, 0.3438, 0.8418, 0.6543, 0.9602, 0.6553, 0.9452, 0.6558, 0.9602, 0.6553, 0.9452, 0.6543, 0.9602, 0.6538, 0.9452, 0.6533, 0.9928, 0.6538, 0.9858, 0.6543, 0.9928, 0.6538, 0.9858, 0.6543, 0.9858, 0.6543, 0.9928, 0.6553, 0.9858, 0.6553, 0.9928, 0.6543, 0.9858, 0.6543, 0.9928, 0.6543, 0.9858, 0.6553, 0.9928, 0.6562, 0.9865, 0.6558, 0.9928, 0.6553, 0.9858, 0.6553, 0.9928, 0.6553, 0.9858, 0.6558, 0.9928, 0.6543, 0.9522, 0.6553, 0.9452, 0.6553, 0.9514, 0.6553, 0.9452, 0.6543, 0.9522, 0.6543, 0.9452, 0.6558, 0.9858, 0.6553, 0.9928, 0.6548, 0.9858, 0.6553, 0.9928, 0.6558, 0.9858, 0.6562, 0.9928, 0.6543, 0.9928, 0.6543, 0.9858, 0.6553, 0.9928, 0.6553, 0.9928, 0.6543, 0.9858, 0.6553, 0.9858, 0.6538, 0.9858, 0.6533, 0.9729, 0.6543, 0.9858, 0.6533, 0.9729, 0.6538, 0.9858, 0.6528, 0.9729, 0.6548, 0.9729, 0.6543, 0.9858, 0.6533, 0.9729, 0.6543, 0.9858, 0.6548, 0.9729, 0.6553, 0.9858, 0.344, 0.8245, 0.3442, 0.8461, 0.3433, 0.8461, 0.3433, 0.8671, 0.3433, 0.8461, 0.3442, 0.8461, 0.6548, 0.9729, 0.6665, 0.9911, 0.6538, 0.9729, 0.6538, 0.9729, 0.6665, 0.9911, 0.6533, 0.9858, 0.6558, 0.9858, 0.6558, 0.9733, 0.6567, 0.9729, 0.6558, 0.9733, 0.6558, 0.9858, 0.6548, 0.9858, 0.6543, 0.9858, 0.6553, 0.9729, 0.6553, 0.9858, 0.6553, 0.9729, 0.6543, 0.9858, 0.6538, 0.9729, 0.6528, 0.9729, 0.6533, 0.9602, 0.6533, 0.9729, 0.6533, 0.9602, 0.6543, 0.9602, 0.6533, 0.9729, 0.6558, 0.9602, 0.6548, 0.9729, 0.6543, 0.9602, 0.6533, 0.9729, 0.6543, 0.9602, 0.6548, 0.9729, 0.6533, 0.9602, 0.6538, 0.9729, 0.6528, 0.9602, 0.6538, 0.9729, 0.6533, 0.9602, 0.6548, 0.9729, 0.6538, 0.9729, 0.6543, 0.9602, 0.6553, 0.9729, 0.6543, 0.9602, 0.6558, 0.9602, 0.6553, 0.9729, 0.6543, 0.9778, 0.6543, 0.9651, 0.6558, 0.979, 0.6543, 0.9651, 0.6543, 0.9778, 0.6538, 0.9651, 0.6543, 0.9522, 0.6543, 0.9651, 0.6538, 0.9651, 0.6543, 0.9651, 0.6543, 0.9522, 0.6553, 0.9514, 0.6553, 0.9729, 0.6553, 0.9858, 0.6548, 0.9729, 0.6553, 0.9858, 0.6553, 0.9729, 0.6562, 0.9865, 0.6567, 0.9595, 0.6553, 0.9729, 0.6558, 0.9602, 0.6548, 0.9729, 0.6558, 0.9602, 0.6553, 0.9729, 0.323, 0.8369, 0.3435, 0.8424, 0.3342, 0.8477, 0.323, 0.8369, 0.3342, 0.8477, 0.324, 0.845, 0.3342, 0.8477, 0.3435, 0.8424, 0.3379, 0.8628, 0.3379, 0.8628, 0.3315, 0.8579, 0.3342, 0.8477, 0.6665, 0.9911, 0.6538, 0.9928, 0.6533, 0.9858, 0.6538, 0.9928, 0.6665, 0.9911, 0.6538, 0.9928, 0.6562, 0.9602, 0.6567, 0.9729, 0.6558, 0.9733, 0.6562, 0.9602, 0.6558, 0.9733, 0.6553, 0.9602, 0.6543, 0.9602, 0.6548, 0.9729, 0.6533, 0.9602, 0.6548, 0.9729, 0.6543, 0.9602, 0.6558, 0.9733, 0.6553, 0.9527, 0.6538, 0.9452, 0.6558, 0.9452, 0.6553, 0.9527, 0.6533, 0.9602, 0.6538, 0.9452, 0.6533, 0.9602, 0.6553, 0.9527, 0.6543, 0.9602, 0.6567, 0.9452, 0.6553, 0.9527, 0.6558, 0.9452, 0.6567, 0.9452, 0.6562, 0.9602, 0.6553, 0.9527, 0.6553, 0.9527, 0.6562, 0.9602, 0.6553, 0.9602])
_uv.active_render = True
_uv = me_sm_log_4m_002.uv_layers.new(name='LightMapUV')
_uv.uv.foreach_set('vector', [0.144, 0.856, 0.1537, 0.8656, 0.1372, 0.8724, 0.1537, 0.8656, 0.1537, 0.8792, 0.1372, 0.8724, 0.1537, 0.8792, 0.144, 0.8888, 0.1372, 0.8724, 0.144, 0.8888, 0.1304, 0.8888, 0.1372, 0.8724, 0.4033, 0.543, 0.4114, 0.6377, 0.407, 0.6362, 0.1207, 0.8656, 0.1304, 0.856, 0.1372, 0.8724, 0.1304, 0.856, 0.144, 0.856, 0.1372, 0.8724, 0.4182, 0.543, 0.4131, 0.3701, 0.4299, 0.3701, 0.4131, 0.3701, 0.4182, 0.543, 0.4033, 0.543, 0.4182, 0.543, 0.4124, 0.6362, 0.4033, 0.543, 0.4124, 0.6362, 0.4182, 0.543, 0.4226, 0.6362, 0.9067, 0.8112, 0.9028, 0.718, 0.9067, 0.7166, 0.4912, 0.4355, 0.4885, 0.6362, 0.4795, 0.4355, 0.4885, 0.6362, 0.4912, 0.4355, 0.502, 0.6362, 0.4668, 0.6362, 0.4795, 0.4355, 0.4885, 0.6362, 0.4795, 0.4355, 0.4668, 0.6362, 0.4604, 0.4355, 0.4495, 0.6362, 0.4604, 0.4355, 0.4668, 0.6362, 0.4604, 0.4355, 0.4495, 0.6362, 0.4453, 0.4355, 0.7529, 0.001465, 0.7466, 0.2017, 0.7314, 0.0009766, 0.7314, 0.0009766, 0.7466, 0.2017, 0.728, 0.2017, 0.4045, 0.0009766, 0.3987, 0.2017, 0.3911, 0.0009766, 0.3911, 0.0009766, 0.3987, 0.2017, 0.387, 0.2017, 0.4299, 0.3701, 0.4128, 0.2017, 0.4214, 0.2017, 0.4128, 0.2017, 0.4224, 0.09326, 0.4214, 0.2017, 0.7197, 0.4355, 0.7046, 0.6362, 0.7007, 0.4355, 0.7046, 0.6362, 0.7197, 0.4355, 0.7261, 0.6362, 0.4917, 0.0009766, 0.4883, 0.09424, 0.4834, 0.0009766, 0.4883, 0.09424, 0.4792, 0.09424, 0.4834, 0.0009766, 0.4646, 0.09424, 0.47, 0.0009766, 0.4792, 0.09424, 0.4834, 0.0009766, 0.4792, 0.09424, 0.47, 0.0009766, 0.4526, 0.09424, 0.459, 0.0009766, 0.4646, 0.09424, 0.47, 0.0009766, 0.4646, 0.09424, 0.459, 0.0009766, 0.7451, 0.543, 0.7334, 0.6362, 0.7305, 0.543, 0.7334, 0.6362, 0.7451, 0.543, 0.7471, 0.6362, 0.4299, 0.543, 0.4226, 0.6362, 0.4182, 0.543, 0.4226, 0.6362, 0.4299, 0.543, 0.4333, 0.6362, 0.7202, 0.0009766, 0.7183, 0.09424, 0.7065, 0.0009766, 0.7065, 0.0009766, 0.7183, 0.09424, 0.7036, 0.09424, 0.4883, 0.09424, 0.4915, 0.2671, 0.4792, 0.09424, 0.4915, 0.2671, 0.4883, 0.09424, 0.502, 0.2671, 0.4746, 0.2671, 0.4792, 0.09424, 0.4915, 0.2671, 0.4792, 0.09424, 0.4746, 0.2671, 0.4646, 0.09424, 0.7305, 0.543, 0.7334, 0.3701, 0.7402, 0.3701, 0.728, 0.2017, 0.7402, 0.3701, 0.7334, 0.3701, 0.4131, 0.3701, 0.4033, 0.543, 0.4026, 0.3701, 0.4026, 0.3701, 0.4033, 0.543, 0.3943, 0.543, 0.4299, 0.543, 0.4299, 0.3701, 0.4436, 0.3701, 0.4299, 0.3701, 0.4299, 0.543, 0.4182, 0.543, 0.7183, 0.09424, 0.709, 0.2671, 0.7036, 0.09424, 0.709, 0.2671, 0.7183, 0.09424, 0.7261, 0.2671, 0.502, 0.2671, 0.4912, 0.4355, 0.4915, 0.2671, 0.4912, 0.4355, 0.4795, 0.4355, 0.4915, 0.2671, 0.4604, 0.4355, 0.4746, 0.2671, 0.4795, 0.4355, 0.4915, 0.2671, 0.4795, 0.4355, 0.4746, 0.2671, 0.3987, 0.2017, 0.4026, 0.3701, 0.387, 0.2017, 0.4026, 0.3701, 0.3987, 0.2017, 0.4131, 0.3701, 0.7261, 0.2671, 0.7197, 0.4355, 0.709, 0.2671, 0.7197, 0.4355, 0.7007, 0.4355, 0.709, 0.2671, 0.7466, 0.2017, 0.7402, 0.3701, 0.728, 0.2017, 0.7402, 0.3701, 0.7466, 0.2017, 0.7529, 0.3701, 0.7451, 0.543, 0.7402, 0.3701, 0.7529, 0.3701, 0.7402, 0.3701, 0.7451, 0.543, 0.7305, 0.543, 0.4644, 0.2671, 0.4646, 0.09424, 0.4746, 0.2671, 0.4646, 0.09424, 0.4644, 0.2671, 0.4526, 0.09424, 0.4453, 0.4355, 0.4644, 0.2671, 0.4604, 0.4355, 0.4746, 0.2671, 0.4604, 0.4355, 0.4644, 0.2671, 0.1207, 0.8656, 0.1372, 0.8724, 0.1249, 0.8774, 0.1207, 0.8656, 0.1249, 0.8774, 0.1207, 0.8757, 0.1249, 0.8774, 0.1372, 0.8724, 0.1304, 0.8888, 0.1304, 0.8888, 0.1232, 0.8816, 0.1249, 0.8774, 0.4033, 0.543, 0.4006, 0.6362, 0.3943, 0.543, 0.4006, 0.6362, 0.4033, 0.543, 0.407, 0.6362, 0.4329, 0.2017, 0.4436, 0.3701, 0.4299, 0.3701, 0.4329, 0.2017, 0.4299, 0.3701, 0.4214, 0.2017, 0.4128, 0.2017, 0.4131, 0.3701, 0.3987, 0.2017, 0.4131, 0.3701, 0.4128, 0.2017, 0.4299, 0.3701, 0.4224, 0.09326, 0.4045, 0.0009766, 0.4263, 0.0009766, 0.4224, 0.09326, 0.3987, 0.2017, 0.4045, 0.0009766, 0.3987, 0.2017, 0.4224, 0.09326, 0.4128, 0.2017, 0.4436, 0.0009766, 0.4224, 0.09326, 0.4263, 0.0009766, 0.4436, 0.0009766, 0.4329, 0.2017, 0.4224, 0.09326, 0.4224, 0.09326, 0.4329, 0.2017, 0.4214, 0.2017])
_ca = me_sm_log_4m_002.color_attributes.new('Attribute', 'BYTE_COLOR', 'CORNER')
_ca.data.foreach_set('color', [1.0, 1.0, 1.0, 1.0, 1.0, 1.0, 1.0, 1.0, 1.0, 1.0, 1.0, 1.0, 1.0, 1.0, 1.0, 1.0, 1.0, 1.0, 1.0, 1.0, 1.0, 1.0, 1.0, 1.0, 1.0, 1.0, 1.0, 1.0, 1.0, 1.0, 1.0, 1.0, 1.0, 1.0, 1.0, 1.0, 1.0, 1.0, 1.0, 1.0, 1.0, 1.0, 1.0, 1.0, 1.0, 1.0, 1.0, 1.0, 1.0, 1.0, 1.0, 1.0, 1.0, 1.0, 1.0, 1.0, 1.0, 1.0, 1.0, 1.0, 1.0, 1.0, 1.0, 1.0, 1.0, 1.0, 1.0, 1.0, 1.0, 1.0, 1.0, 1.0, 1.0, 1.0, 1.0, 1.0, 1.0, 1.0, 1.0, 1.0, 1.0, 1.0, 1.0, 1.0, 1.0, 1.0, 1.0, 1.0, 1.0, 1.0, 1.0, 1.0, 1.0, 1.0, 1.0, 1.0, 1.0, 1.0, 1.0, 1.0, 1.0, 1.0, 1.0, 1.0, 1.0, 1.0, 1.0, 1.0, 1.0, 1.0, 1.0, 1.0, 1.0, 1.0, 1.0, 1.0, 1.0, 1.0, 1.0, 1.0, 1.0, 1.0, 1.0, 1.0, 1.0, 1.0, 1.0, 1.0, 1.0, 1.0, 1.0, 1.0, 1.0, 1.0, 1.0, 1.0, 1.0, 1.0, 1.0, 1.0, 1.0, 1.0, 1.0, 1.0, 1.0, 1.0, 1.0, 1.0, 1.0, 1.0, 1.0, 1.0, 1.0, 1.0, 1.0, 1.0, 1.0, 1.0, 1.0, 1.0, 1.0, 1.0, 1.0, 1.0, 1.0, 1.0, 1.0, 1.0, 1.0, 1.0, 1.0, 1.0, 1.0, 1.0, 1.0, 1.0, 1.0, 1.0, 1.0, 1.0, 1.0, 1.0, 1.0, 1.0, 1.0, 1.0, 1.0, 1.0, 1.0, 1.0, 1.0, 1.0, 1.0, 1.0, 1.0, 1.0, 1.0, 1.0, 1.0, 1.0, 1.0, 1.0, 1.0, 1.0, 1.0, 1.0, 1.0, 1.0, 1.0, 1.0, 1.0, 1.0, 1.0, 1.0, 1.0, 1.0, 1.0, 1.0, 1.0, 1.0, 1.0, 1.0, 1.0, 1.0, 1.0, 1.0, 1.0, 1.0, 1.0, 1.0, 1.0, 1.0, 1.0, 1.0, 1.0, 1.0, 1.0, 1.0, 1.0, 1.0, 1.0, 1.0, 1.0, 1.0, 1.0, 1.0, 1.0, 1.0, 1.0, 1.0, 1.0, 1.0, 1.0, 1.0, 1.0, 1.0, 1.0, 1.0, 1.0, 1.0, 1.0, 1.0, 1.0, 1.0, 1.0, 1.0, 1.0, 1.0, 1.0, 1.0, 1.0, 1.0, 1.0, 1.0, 1.0, 1.0, 1.0, 1.0, 1.0, 1.0, 1.0, 1.0, 1.0, 1.0, 1.0, 1.0, 1.0, 1.0, 1.0, 1.0, 1.0, 1.0, 1.0, 1.0, 1.0, 1.0, 1.0, 1.0, 1.0, 1.0, 1.0, 1.0, 1.0, 1.0, 1.0, 1.0, 1.0, 1.0, 1.0, 1.0, 1.0, 1.0, 1.0, 1.0, 1.0, 1.0, 1.0, 1.0, 1.0, 1.0, 1.0, 1.0, 1.0, 1.0, 1.0, 1.0, 1.0, 1.0, 1.0, 1.0, 1.0, 1.0, 1.0, 1.0, 1.0, 1.0, 1.0, 1.0, 1.0, 1.0, 1.0, 1.0, 1.0, 1.0, 1.0, 1.0, 1.0, 1.0, 1.0, 1.0, 1.0, 1.0, 1.0, 1.0, 1.0, 1.0, 1.0, 1.0, 1.0, 1.0, 1.0, 1.0, 1.0, 1.0, 1.0, 1.0, 1.0, 1.0, 1.0, 1.0, 1.0, 1.0, 1.0, 1.0, 1.0, 1.0, 1.0, 1.0, 1.0, 1.0, 1.0, 1.0, 1.0, 1.0, 1.0, 1.0, 1.0, 1.0, 1.0, 1.0, 1.0, 1.0, 1.0, 1.0, 1.0, 1.0, 1.0, 1.0, 1.0, 1.0, 1.0, 1.0, 1.0, 1.0, 1.0, 1.0, 1.0, 1.0, 1.0, 1.0, 1.0, 1.0, 1.0, 1.0, 1.0, 1.0, 1.0, 1.0, 1.0, 1.0, 1.0, 1.0, 1.0, 1.0, 1.0, 1.0, 1.0, 1.0, 1.0, 1.0, 1.0, 1.0, 1.0, 1.0, 1.0, 1.0, 1.0, 1.0, 1.0, 1.0, 1.0, 1.0, 1.0, 1.0, 1.0, 1.0, 1.0, 1.0, 1.0, 1.0, 1.0, 1.0, 1.0, 1.0, 1.0, 1.0, 1.0, 1.0, 1.0, 1.0, 1.0, 1.0, 1.0, 1.0, 1.0, 1.0, 1.0, 1.0, 1.0, 1.0, 1.0, 1.0, 1.0, 1.0, 1.0, 1.0, 1.0, 1.0, 1.0, 1.0, 1.0, 1.0, 1.0, 1.0, 1.0, 1.0, 1.0, 1.0, 1.0, 1.0, 1.0, 1.0, 1.0, 1.0, 1.0, 1.0, 1.0, 1.0, 1.0, 1.0, 1.0, 1.0, 1.0, 1.0, 1.0, 1.0, 1.0, 1.0, 1.0, 1.0, 1.0, 1.0, 1.0, 1.0, 1.0, 1.0, 1.0, 1.0, 1.0, 1.0, 1.0, 1.0, 1.0, 1.0, 1.0, 1.0, 1.0, 1.0, 1.0, 1.0, 1.0, 1.0, 1.0, 1.0, 1.0, 1.0, 1.0, 1.0, 1.0, 1.0, 1.0, 1.0, 1.0, 1.0, 1.0, 1.0, 1.0, 1.0, 1.0, 1.0, 1.0, 1.0, 1.0, 1.0, 1.0, 1.0, 1.0, 1.0, 1.0, 1.0, 1.0, 1.0, 1.0, 1.0, 1.0, 1.0, 1.0, 1.0, 1.0, 1.0, 1.0, 1.0, 1.0, 1.0, 1.0, 1.0, 1.0, 1.0, 1.0, 1.0, 1.0, 1.0, 1.0, 1.0, 1.0, 1.0, 1.0, 1.0, 1.0, 1.0, 1.0, 1.0, 1.0, 1.0, 1.0, 1.0, 1.0, 1.0, 1.0, 1.0, 1.0, 1.0, 1.0, 1.0, 1.0, 1.0, 1.0, 1.0, 1.0, 1.0, 1.0, 1.0, 1.0, 1.0, 1.0, 1.0, 1.0, 1.0, 1.0, 1.0, 1.0, 1.0, 1.0, 1.0, 1.0, 1.0, 1.0, 1.0, 1.0, 1.0, 1.0, 1.0, 1.0, 1.0, 1.0, 1.0, 1.0, 1.0, 1.0, 1.0, 1.0, 1.0, 1.0, 1.0, 1.0, 1.0, 1.0, 1.0, 1.0, 1.0, 1.0, 1.0, 1.0, 1.0, 1.0, 1.0, 1.0, 1.0, 1.0, 1.0, 1.0, 1.0, 1.0, 1.0, 1.0, 1.0, 1.0, 1.0, 1.0, 1.0, 1.0, 1.0, 1.0, 1.0, 1.0, 1.0, 1.0, 1.0, 1.0, 1.0, 1.0, 1.0, 1.0, 1.0, 1.0, 1.0, 1.0, 1.0, 1.0, 1.0, 1.0, 1.0, 1.0, 1.0, 1.0, 1.0, 1.0, 1.0, 1.0, 1.0, 1.0, 1.0, 1.0, 1.0, 1.0, 1.0, 1.0, 1.0, 1.0, 1.0, 1.0, 1.0, 1.0, 1.0, 1.0, 1.0, 1.0, 1.0, 1.0, 1.0, 1.0, 1.0, 1.0, 1.0, 1.0, 1.0, 1.0, 1.0, 1.0, 1.0, 1.0, 1.0, 1.0, 1.0, 1.0, 1.0, 1.0, 1.0, 1.0, 1.0, 1.0, 1.0, 1.0, 1.0, 1.0, 1.0, 1.0, 1.0, 1.0, 1.0, 1.0, 1.0, 1.0, 1.0, 1.0, 1.0, 1.0, 1.0, 1.0, 1.0, 1.0, 1.0, 1.0, 1.0, 1.0, 1.0, 1.0, 1.0, 1.0, 1.0, 1.0, 1.0, 1.0, 1.0, 1.0, 1.0, 1.0, 1.0, 1.0, 1.0, 1.0, 1.0, 1.0, 1.0, 1.0, 1.0, 1.0, 1.0, 1.0, 1.0, 1.0, 1.0, 1.0, 1.0, 1.0, 1.0, 1.0, 1.0, 1.0, 1.0, 1.0, 1.0, 1.0, 1.0, 1.0, 1.0, 1.0, 1.0, 1.0, 1.0, 1.0, 1.0, 1.0, 1.0, 1.0, 1.0, 1.0, 1.0, 1.0, 1.0, 1.0, 1.0, 1.0, 1.0, 1.0, 1.0, 1.0, 1.0, 1.0, 1.0, 1.0, 1.0, 1.0, 1.0, 1.0, 1.0, 1.0, 1.0, 1.0, 1.0, 1.0, 1.0, 1.0, 1.0, 1.0, 1.0, 1.0, 1.0, 1.0, 1.0, 1.0, 1.0, 1.0, 1.0, 1.0, 1.0, 1.0, 1.0, 1.0, 1.0, 1.0, 1.0, 1.0, 1.0, 1.0, 1.0, 1.0, 1.0, 1.0, 1.0, 1.0, 1.0, 1.0, 1.0, 1.0, 1.0, 1.0, 1.0, 1.0, 1.0, 1.0, 1.0, 1.0, 1.0, 1.0, 1.0, 1.0, 1.0, 1.0, 1.0, 1.0, 1.0, 1.0, 1.0, 1.0, 1.0, 1.0, 1.0, 1.0, 1.0, 1.0, 1.0, 1.0, 1.0, 1.0, 1.0, 1.0, 1.0, 1.0, 1.0, 1.0, 1.0, 1.0, 1.0, 1.0, 1.0, 1.0, 1.0, 1.0, 1.0, 1.0, 1.0, 1.0, 1.0, 1.0, 1.0, 1.0, 1.0, 1.0, 1.0, 1.0, 1.0, 1.0, 1.0, 1.0, 1.0, 1.0, 1.0, 1.0, 1.0, 1.0, 1.0, 1.0, 1.0, 1.0, 1.0, 1.0, 1.0, 1.0, 1.0, 1.0, 1.0, 1.0, 1.0, 1.0, 1.0, 1.0, 1.0, 1.0, 1.0, 1.0, 1.0, 1.0, 1.0, 1.0, 1.0, 1.0, 1.0, 1.0, 1.0, 1.0, 1.0, 1.0, 1.0, 1.0, 1.0, 1.0, 1.0, 1.0, 1.0, 1.0, 1.0, 1.0, 1.0])
me_sm_log_4m_002.materials.append(None)
me_sm_log_4m_002.update()
me_sm_log_4m_002.normals_split_custom_set([tuple(v) for v in zip(*[iter([0.08649, -0.11, 0.9902, 0.08649, -0.11, 0.9902, 0.08649, -0.11, 0.9902, 0.1337, -0.01572, 0.9909, 0.1337, -0.01575, 0.9909, 0.1337, -0.01572, 0.9909, 0.11, 0.08647, 0.9902, 0.11, 0.08647, 0.9902, 0.11, 0.08647, 0.9902, 0.01578, 0.1337, 0.9909, 0.01578, 0.1337, 0.9909, 0.01578, 0.1337, 0.9909, -0.9666, -0.2562, 0.009251, -0.9666, -0.2562, 0.009261, -0.9666, -0.2562, 0.009246, -0.11, -0.08642, 0.9902, -0.11, -0.08643, 0.9902, -0.11, -0.08643, 0.9902, -0.01575, -0.1337, 0.9909, -0.01575, -0.1337, 0.9909, -0.01578, -0.1337, 0.9909, -0.9864, 0.1331, -0.0962, -0.9864, 0.133, -0.09614, -0.9864, 0.1331, -0.09615, -0.9864, 0.133, -0.09614, -0.9864, 0.1331, -0.0962, -0.9864, 0.1331, -0.09613, -0.9908, 0.1337, 0.02244, -0.9908, 0.1337, 0.02243, -0.9908, 0.1337, 0.02243, -0.9908, 0.1337, 0.02243, -0.9908, 0.1337, 0.02244, -0.9908, 0.1337, 0.02243, -0.2879, 0.9527, 0.09717, -0.2871, 0.953, 0.09652, -0.287, 0.9531, 0.09644, 0.6053, -0.7938, -0.0599, 0.6053, -0.7938, -0.0597, 0.6053, -0.7938, -0.05978, 0.6053, -0.7938, -0.0597, 0.6053, -0.7938, -0.0599, 0.6053, -0.7938, -0.05982, 0.991, -0.1337, 0.002932, 0.991, -0.1336, 0.002639, 0.991, -0.1336, 0.002686, 0.991, -0.1336, 0.002639, 0.991, -0.1337, 0.002932, 0.991, -0.1337, 0.002872, 0.7924, 0.6041, 0.08411, 0.7924, 0.6042, 0.0839, 0.7924, 0.6042, 0.08396, 0.7924, 0.6042, 0.0839, 0.7924, 0.6041, 0.08411, 0.7924, 0.6042, 0.08404, 0.1325, 0.9816, 0.1375, 0.1325, 0.9816, 0.1375, 0.1325, 0.9816, 0.1375, 0.1325, 0.9816, 0.1375, 0.1325, 0.9816, 0.1375, 0.1324, 0.9816, 0.1375, -0.6009, 0.7882, 0.1331, -0.6008, 0.7882, 0.1331, -0.6008, 0.7882, 0.1333, -0.6008, 0.7882, 0.1333, -0.6008, 0.7882, 0.1331, -0.6008, 0.7882, 0.1333, -0.9488, -0.2481, 0.1956, -0.965, -0.256, 0.05662, -0.9644, -0.2562, 0.06595, -0.965, -0.256, 0.05662, -0.9677, -0.241, -0.07345, -0.9644, -0.2562, 0.06595, -0.1335, -0.989, -0.06422, -0.1334, -0.989, -0.06428, -0.1334, -0.989, -0.06426, -0.1334, -0.989, -0.06428, -0.1335, -0.989, -0.06422, -0.1334, -0.989, -0.06423, 0.6057, -0.7945, 0.04398, 0.6057, -0.7945, 0.04398, 0.6057, -0.7945, 0.04395, 0.6057, -0.7945, 0.04398, 0.6057, -0.7945, 0.04395, 0.6057, -0.7945, 0.04395, 0.9869, -0.1331, 0.09075, 0.9869, -0.1332, 0.09077, 0.9869, -0.1332, 0.09079, 0.9869, -0.1332, 0.09079, 0.9869, -0.1332, 0.09079, 0.9869, -0.1332, 0.09077, 0.787, 0.606, 0.116, 0.787, 0.6059, 0.116, 0.7871, 0.6059, 0.116, 0.7872, 0.6057, 0.1161, 0.7871, 0.6059, 0.116, 0.787, 0.6059, 0.116, 0.133, 0.9854, 0.1067, 0.133, 0.9854, 0.1067, 0.133, 0.9854, 0.1067, 0.133, 0.9854, 0.1067, 0.133, 0.9854, 0.1067, 0.133, 0.9854, 0.1066, -0.7952, -0.6063, -0.002731, -0.7952, -0.6063, -0.002692, -0.7952, -0.6063, -0.002696, -0.7952, -0.6063, -0.002692, -0.7952, -0.6063, -0.002731, -0.7952, -0.6063, -0.002709, -0.1336, -0.991, 0.00626, -0.1335, -0.991, 0.006212, -0.1337, -0.991, 0.00626, -0.1337, -0.991, 0.00626, -0.1335, -0.991, 0.006212, -0.1338, -0.991, 0.006268, 0.5987, -0.7858, 0.1553, 0.5987, -0.7858, 0.1553, 0.5988, -0.7857, 0.1554, 0.5987, -0.7858, 0.1553, 0.5987, -0.7858, 0.1553, 0.5986, -0.7859, 0.1551, 0.9781, -0.132, 0.1611, 0.9781, -0.132, 0.1612, 0.978, -0.1321, 0.1612, 0.9781, -0.132, 0.1612, 0.9781, -0.132, 0.1611, 0.9781, -0.132, 0.1612, 0.4832, 0.8677, 0.1168, 0.4964, 0.867, -0.04269, 0.4964, 0.8672, -0.03911, 0.4826, 0.8531, -0.1981, 0.4964, 0.8672, -0.03911, 0.4964, 0.867, -0.04269, -0.604, 0.7918, -0.09009, -0.6039, 0.792, -0.09023, -0.6042, 0.7917, -0.08997, -0.6042, 0.7917, -0.08997, -0.6039, 0.792, -0.09023, -0.604, 0.7919, -0.09011, -0.7917, -0.61, -0.03323, -0.7918, -0.6098, -0.03336, -0.7918, -0.6099, -0.03332, -0.7918, -0.6098, -0.03336, -0.7917, -0.61, -0.03323, -0.7918, -0.6099, -0.03328, -0.1339, -0.9884, 0.07112, -0.1343, -0.9884, 0.07152, -0.1342, -0.9884, 0.07129, -0.1343, -0.9884, 0.07152, -0.1339, -0.9884, 0.07112, -0.1342, -0.9884, 0.07127, 0.6058, -0.7954, 0.01667, 0.6059, -0.7953, 0.01643, 0.606, -0.7953, 0.01637, 0.6059, -0.7953, 0.01643, 0.6061, -0.7952, 0.01617, 0.606, -0.7953, 0.01637, 0.9872, -0.1332, -0.08775, 0.9872, -0.1333, -0.08766, 0.9872, -0.1334, -0.08745, 0.9872, -0.1334, -0.08732, 0.9872, -0.1334, -0.08745, 0.9872, -0.1333, -0.08766, -0.6063, 0.7951, 0.01602, -0.6065, 0.7949, 0.01554, -0.6064, 0.795, 0.01571, -0.6065, 0.7949, 0.01554, -0.6063, 0.7951, 0.01602, -0.6063, 0.7951, 0.01585, -0.1328, -0.9835, 0.1225, -0.1328, -0.9835, 0.1225, -0.1327, -0.9836, 0.1223, -0.1328, -0.9835, 0.1225, -0.1327, -0.9836, 0.1222, -0.1327, -0.9836, 0.1223, 0.1262, 0.9879, -0.08958, 0.1264, 0.9879, -0.0896, 0.1264, 0.9879, -0.08975, 0.1264, 0.9879, -0.0896, 0.1262, 0.9879, -0.08958, 0.1262, 0.988, -0.08938, 0.1335, 0.991, -0.01245, 0.1332, 0.991, -0.01205, 0.1334, 0.991, -0.01221, 0.1332, 0.991, -0.01205, 0.1335, 0.991, -0.01245, 0.1334, 0.991, -0.01223, 0.7917, 0.6038, 0.09245, 0.7917, 0.6038, 0.09242, 0.7916, 0.6039, 0.09252, 0.7917, 0.6038, 0.09242, 0.7917, 0.6038, 0.09245, 0.7918, 0.6037, 0.09236, 0.7854, 0.6047, -0.1323, 0.7854, 0.6047, -0.1324, 0.7854, 0.6047, -0.1323, 0.7854, 0.6047, -0.1323, 0.7854, 0.6047, -0.1323, 0.7854, 0.6047, -0.1324, -0.1578, -0.04735, 0.9863, -0.1578, -0.04735, 0.9863, -0.1578, -0.04735, 0.9863, -0.1578, -0.04735, 0.9863, -0.1578, -0.04735, 0.9863, -0.1578, -0.04733, 0.9863, -0.03948, 0.1579, 0.9867, -0.03947, 0.1579, 0.9867, -0.03948, 0.1579, 0.9867, -0.03948, 0.1579, 0.9867, -0.03943, 0.1579, 0.9867, -0.03948, 0.1579, 0.9867, -0.6049, 0.7933, 0.06944, -0.6049, 0.7932, 0.06948, -0.6049, 0.7933, 0.06948, -0.6049, 0.7932, 0.06948, -0.6049, 0.7933, 0.06944, -0.6048, 0.7933, 0.06942, -0.7845, -0.598, 0.1639, -0.7845, -0.598, 0.1639, -0.7845, -0.5981, 0.1638, -0.7845, -0.598, 0.1639, -0.7845, -0.5981, 0.1638, -0.7845, -0.5981, 0.1639, -0.984, 0.1327, 0.1192, -0.9841, 0.1323, 0.1189, -0.984, 0.1325, 0.1191, -0.9841, 0.1323, 0.1189, -0.984, 0.1327, 0.1192, -0.984, 0.1325, 0.119, -0.9955, 0.06976, 0.06431, -0.9886, 0.1289, 0.07748, -0.988, 0.1333, 0.07813, -0.9955, 0.06976, 0.06431, -0.9893, 0.1302, 0.06581, -0.9886, 0.1289, 0.07748, -0.9893, 0.1302, 0.06581, -0.9955, 0.06976, 0.06431, -0.9889, 0.1335, 0.06584, -0.8308, -0.5502, 0.0838, -0.928, -0.3721, 0.01875, -0.7912, -0.6031, 0.1016, -0.8308, -0.5502, 0.0838, -0.8273, -0.5557, -0.08159, -0.928, -0.3721, 0.01875, -0.928, -0.3721, 0.01875, -0.8273, -0.5557, -0.08159, -0.791, -0.603, -0.1036])] * 3)])

# ---- objects
ob_light = bpy.data.objects.new('Light', light_light)
ob_camera = bpy.data.objects.new('Camera', cam_camera)
ob_sm_log_4m = bpy.data.objects.new('SM_Log_4m', me_sm_log_4m_001)
ob_sm_log_4m_001 = bpy.data.objects.new('SM_Log_4m.001', me_sm_log_4m_002)

# ---- transforms, parenting, visibility, modifiers, constraints
ob_light.location = (4.076, 1.005, 5.904)
ob_light.rotation_euler = (0.6503, 0.05522, 1.866)
ob_light.lock_rotations_4d = False
ob_light.empty_display_type = 'ARROWS'
ob_light.color = (0.0, 0.0, 0.0, 0.0)
ob_light.lineart.crease_threshold = 0.0
ob_camera.location = (7.359, -6.926, 4.958)
ob_camera.rotation_euler = (1.109, 0.0, 0.8149)
ob_camera.lock_rotations_4d = False
ob_camera.empty_display_type = 'ARROWS'
ob_camera.color = (0.0, 0.0, 0.0, 0.0)
ob_camera.display_type = 'WIRE'
ob_camera.lineart.crease_threshold = 0.0
ob_sm_log_4m.location = (-3.0, 0.0, 0.0)
ob_sm_log_4m.scale = (0.01462, 0.01385, 0.01285)
ob_sm_log_4m.color = (0.8, 0.8, 0.8, 1.0)
ob_sm_log_4m_001.location = (0.0, 0.0, 0.0)
ob_sm_log_4m_001.scale = (0.001328, 0.001322, 0.002413)
ob_sm_log_4m_001.color = (0.8, 0.8, 0.8, 1.0)

# ---- collection membership
col_collection.objects.link(ob_light)
col_collection.objects.link(ob_camera)
col_collection.objects.link(ob_sm_log_4m)
col_collection.objects.link(ob_sm_log_4m_001)

# ---- scene / render settings (as saved in the file)
scene.camera = ob_camera
scene.frame_start = 1; scene.frame_end = 250; scene.frame_set(1)
scene.render.engine = 'BLENDER_EEVEE_NEXT'
scene.render.fps = 25
scene.cycles.sampling_pattern = 'TABULATED_SOBOL'
scene.view_settings.view_transform = 'Filmic'
bpy.context.view_layer.update()
